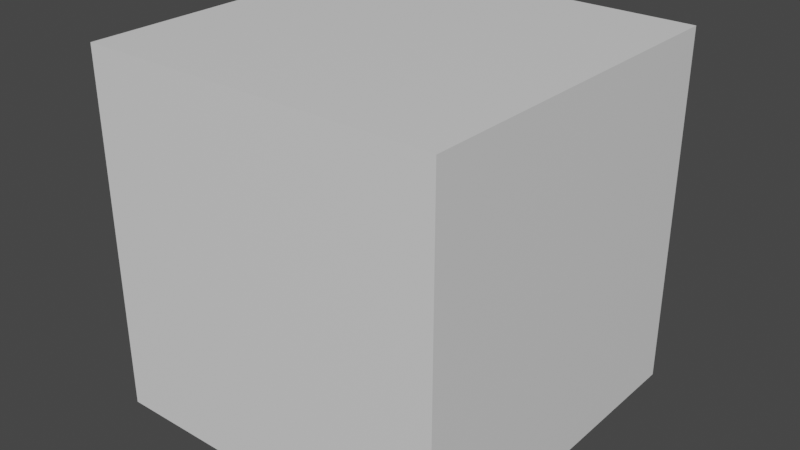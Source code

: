 # Source: cube.blend  (saved by Blender 3.6.11; exported with 4.5.12 LTS)
import bpy
from mathutils import Matrix  # noqa: F401  (used for matrix-valued properties, if any)

bpy.ops.wm.read_factory_settings(use_empty=True)
scene = bpy.context.scene
scene.name = 'Scene'

# ---- collections
col_collection = bpy.data.collections.new('Collection'); scene.collection.children.link(col_collection)

# ---- materials (node trees are filled in below, after node groups)
mat_material = bpy.data.materials.new('Material')
mat_material.alpha_threshold = 0.0
mat_material.use_transparent_shadow = False
mat_material.roughness = 0.5
mat_material.line_color = (0.0, 0.0, 0.0, 1.0)

# ---- material node trees
mat_material.use_nodes = True; mat_material.node_tree.nodes.clear()
_N = mat_material.node_tree.nodes; _L = mat_material.node_tree.links
n0 = _N.new('ShaderNodeOutputMaterial'); n0.name = 'Material Output'; n0.location = (300, 300)
n1 = _N.new('ShaderNodeBsdfPrincipled'); n1.name = 'Principled BSDF'; n1.location = (10, 300)
n1.distribution = 'GGX'
n1.subsurface_method = 'RANDOM_WALK_SKIN'
n1.inputs[3].default_value = 1.45
n1.inputs[27].default_value = (0.0, 0.0, 0.0, 1.0)
n1.inputs[28].default_value = 1.0
_L.new(n1.outputs[0], n0.inputs[0])
n0.is_active_output = True

# ---- world
world_world = bpy.data.worlds.new('World'); scene.world = world_world
world_world.use_nodes = True; world_world.node_tree.nodes.clear()
_N = world_world.node_tree.nodes; _L = world_world.node_tree.links
n0 = _N.new('ShaderNodeOutputWorld'); n0.name = 'World Output'; n0.location = (300, 300)
n1 = _N.new('ShaderNodeBackground'); n1.name = 'Background'; n1.location = (10, 300)
n1.inputs[0].default_value = (0.05088, 0.05088, 0.05088, 1.0)
_L.new(n1.outputs[0], n0.inputs[0])
n0.is_active_output = True
world_world.color = (0.05088, 0.05088, 0.05088)
world_world.use_sun_shadow = False
world_world.sun_shadow_jitter_overblur = 0.0

# ---- meshes
me_cube = bpy.data.meshes.new('Cube')
me_cube.from_pydata([(1.0, 1.0, 1.0), (1.0, 1.0, -1.0), (1.0, -1.0, 1.0), (1.0, -1.0, -1.0), (-1.0, 1.0, 1.0), (-1.0, 1.0, -1.0), (-1.0, -1.0, 1.0), (-1.0, -1.0, -1.0)], [], [(0, 4, 6, 2), (3, 2, 6, 7), (7, 6, 4, 5), (5, 1, 3, 7), (1, 0, 2, 3), (5, 4, 0, 1)])
_uv = me_cube.uv_layers.new(name='UVMap')
_uv.uv.foreach_set('vector', [0.625, 0.5, 0.875, 0.5, 0.875, 0.75, 0.625, 0.75, 0.375, 0.75, 0.625, 0.75, 0.625, 1.0, 0.375, 1.0, 0.375, 0.0, 0.625, 0.0, 0.625, 0.25, 0.375, 0.25, 0.125, 0.5, 0.375, 0.5, 0.375, 0.75, 0.125, 0.75, 0.375, 0.5, 0.625, 0.5, 0.625, 0.75, 0.375, 0.75, 0.375, 0.25, 0.625, 0.25, 0.625, 0.5, 0.375, 0.5])
me_cube.materials.append(mat_material)
me_cube.use_mirror_vertex_groups = False
me_cube.update()

# ---- objects
ob_cube = bpy.data.objects.new('Cube', me_cube)

# ---- transforms, parenting, visibility, modifiers, constraints
ob_cube.location = (0.0, 0.0, 0.0)
ob_cube.lock_rotations_4d = False
ob_cube.empty_display_type = 'ARROWS'
ob_cube.lineart.crease_threshold = 0.0

# ---- collection membership
col_collection.objects.link(ob_cube)

# ---- scene / render settings (as saved in the file)
scene.frame_start = 1; scene.frame_end = 250; scene.frame_set(1)
scene.render.engine = 'BLENDER_EEVEE_NEXT'
scene.cycles.sampling_pattern = 'TABULATED_SOBOL'
scene.view_settings.view_transform = 'Filmic'
bpy.context.view_layer.update()

# ---- added for rendering (the .blend has no active camera and no usable light): camera, sun
cam_auto = bpy.data.cameras.new('AutoCamera')
cam_auto.lens = 50.0
cam_auto.sensor_width = 36.0
cam_auto.clip_end = 1000.0
ob_auto_camera = bpy.data.objects.new('AutoCamera', cam_auto)
scene.collection.objects.link(ob_auto_camera)
ob_auto_camera.location = (3.20507, -3.84609, 2.56406)
ob_auto_camera.rotation_euler = (1.09748, -7.21219e-08, 0.694738)
scene.camera = ob_auto_camera
light_auto_sun = bpy.data.lights.new('AutoSun', 'SUN')
light_auto_sun.energy = 3.0
light_auto_sun.angle = 0.0523599
ob_auto_sun = bpy.data.objects.new('AutoSun', light_auto_sun)
scene.collection.objects.link(ob_auto_sun)
ob_auto_sun.rotation_euler = (0.872665, 0.174533, 0.523599)
bpy.context.view_layer.update()

